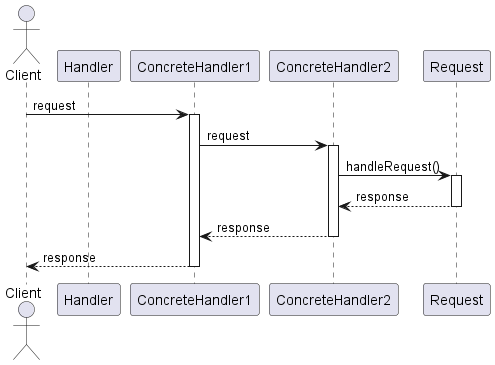

The diagram above was rendered by PlantUML. Its source (embedded in the PNG):
@startuml ChainOfResponsibilityPatternSequenceDiagram

actor Client
participant Handler
participant ConcreteHandler1
participant ConcreteHandler2
participant Request

Client -> ConcreteHandler1: request
activate ConcreteHandler1

ConcreteHandler1 -> ConcreteHandler2: request
activate ConcreteHandler2
ConcreteHandler2 -> Request: handleRequest()
activate Request
Request --> ConcreteHandler2: response
deactivate Request
ConcreteHandler2 --> ConcreteHandler1: response
deactivate ConcreteHandler2
ConcreteHandler1 --> Client: response
deactivate ConcreteHandler1

@enduml